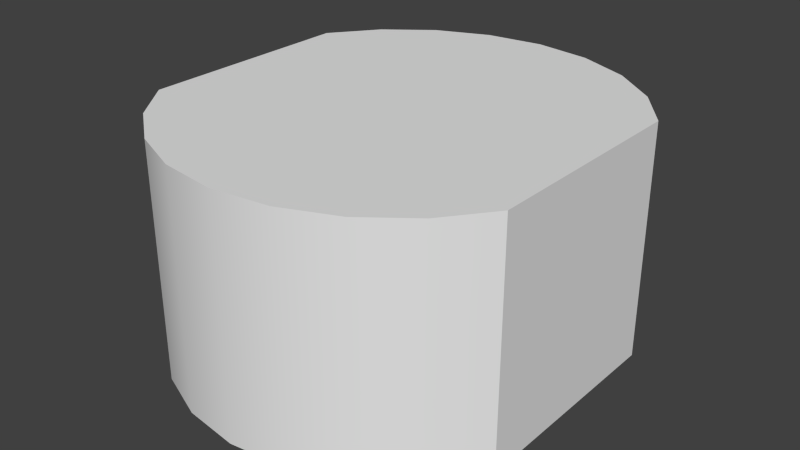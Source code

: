 # Source: mk3_rat.blend  (saved by Blender 2.71.0; exported with 4.5.12 LTS)
import bpy
from mathutils import Matrix  # noqa: F401  (used for matrix-valued properties, if any)

bpy.ops.wm.read_factory_settings(use_empty=True)
scene = bpy.context.scene
scene.name = 'Scene'

# ---- collections
col_collection_1 = bpy.data.collections.new('Collection 1'); scene.collection.children.link(col_collection_1)

# ---- materials (node trees are filled in below, after node groups)
mat_material = bpy.data.materials.new('Material')
mat_material.alpha_threshold = 0.0
mat_material.use_transparent_shadow = False
mat_material.roughness = 0.5
mat_material.line_color = (0.0, 0.0, 0.0, 1.0)

# ---- material node trees

# ---- world
world_world = bpy.data.worlds.new('World'); scene.world = world_world
world_world.color = (0.05088, 0.05088, 0.05088)
world_world.use_sun_shadow = False
world_world.sun_shadow_jitter_overblur = 0.0
world_world.cycles.sampling_method = 'MANUAL'
world_world.cycles.sample_map_resolution = 256

# ---- meshes
me_cylinder = bpy.data.meshes.new('Cylinder')
me_cylinder.from_pydata([(0.0, 1.875, -1.0), (0.0, 1.875, 1.0), (0.4853, 1.811, -1.0), (0.4853, 1.811, 1.0), (0.9375, 1.624, -1.0), (0.9375, 1.624, 1.0), (1.326, 1.326, -1.0), (1.326, 1.326, 1.0), (1.624, 0.9375, -1.0), (1.624, 0.9375, 1.0), (1.624, -0.9375, -1.0), (1.624, -0.9375, 1.0), (1.326, -1.326, -1.0), (1.326, -1.326, 1.0), (0.9375, -1.624, -1.0), (0.9375, -1.624, 1.0), (0.4853, -1.811, -1.0), (0.4853, -1.811, 1.0), (7.153e-07, -1.875, -1.0), (7.302e-07, -1.875, 1.0), (-0.4853, -1.811, -1.0), (-0.4853, -1.811, 1.0), (-0.9375, -1.624, -1.0), (-0.9375, -1.624, 1.0), (-1.326, -1.326, -1.0), (-1.326, -1.326, 1.0), (-1.624, -0.9375, -1.0), (-1.624, -0.9375, 1.0), (-0.6771, 0.9375, -1.0), (-0.6771, -0.9375, 1.0), (-0.6771, 0.9375, 1.0), (-0.6771, -0.9375, -1.0), (-1.624, 0.9375, -1.0), (-1.624, 0.9375, 1.0), (-1.326, 1.326, -1.0), (-1.326, 1.326, 1.0), (-0.9375, 1.624, -1.0), (-0.9375, 1.624, 1.0), (-0.4853, 1.811, -1.0), (-0.4853, 1.811, 1.0), (0.0, 1.875, -1.0), (0.4853, 1.811, -1.0), (0.4853, 1.811, 1.0), (0.0, 1.875, 1.0), (0.9375, 1.624, -1.0), (0.9375, 1.624, 1.0), (1.326, 1.326, -1.0), (1.326, 1.326, 1.0), (1.624, 0.9375, -1.0), (1.624, 0.9375, -1.0), (1.624, 0.9375, 1.0), (1.624, 0.9375, 1.0), (1.624, -0.9375, 1.0), (1.624, -0.9375, 1.0), (1.624, -0.9375, -1.0), (1.624, -0.9375, -1.0), (1.326, -1.326, -1.0), (1.326, -1.326, 1.0), (0.9375, -1.624, -1.0), (0.9375, -1.624, 1.0), (0.4853, -1.811, -1.0), (0.4853, -1.811, 1.0), (7.153e-07, -1.875, -1.0), (7.302e-07, -1.875, 1.0), (-0.4853, -1.811, -1.0), (-0.4853, -1.811, 1.0), (-0.9375, -1.624, -1.0), (-0.9375, -1.624, 1.0), (-1.326, -1.326, -1.0), (-1.326, -1.326, 1.0), (-1.624, -0.9375, -1.0), (-1.624, -0.9375, -1.0), (-1.624, -0.9375, 1.0), (-1.624, -0.9375, 1.0), (-0.6771, 0.9375, 1.0), (-0.6771, 0.9375, -1.0), (-0.6771, -0.9375, 1.0), (-0.6771, -0.9375, -1.0), (-1.624, 0.9375, 1.0), (-1.624, 0.9375, 1.0), (-1.624, 0.9375, -1.0), (-1.624, 0.9375, -1.0), (-1.326, 1.326, -1.0), (-1.326, 1.326, 1.0), (-0.9375, 1.624, -1.0), (-0.9375, 1.624, 1.0), (-0.4853, 1.811, -1.0), (-0.4853, 1.811, 1.0), (-1.624, -0.9375, 0.8966), (-0.6771, 0.9375, 0.8966), (-0.6771, -0.9375, 0.8966), (-1.624, 0.9375, 0.8966), (-1.624, -0.9375, -0.85), (-0.6771, 0.9375, -0.85), (-0.6771, -0.9375, -0.85), (-1.624, 0.9375, -0.85)], [], [(0, 1, 3, 2), (2, 3, 5, 4), (4, 5, 7, 6), (6, 7, 9, 8), (10, 11, 13, 12), (12, 13, 15, 14), (14, 15, 17, 16), (16, 17, 19, 18), (18, 19, 21, 20), (20, 21, 23, 22), (22, 23, 25, 24), (24, 25, 27, 26), (70, 72, 29, 77), (33, 32, 75, 30), (80, 78, 35, 34), (34, 35, 37, 36), (48, 50, 52, 54), (38, 39, 1, 0), (36, 37, 39, 38), (31, 76, 74, 28), (43, 87, 85, 83, 79, 73, 69, 67, 65, 63), (40, 41, 44, 46, 49, 55, 56, 58, 60, 62), (86, 40, 62, 64, 66, 68, 71, 81, 82, 84), (42, 43, 63, 61, 59, 57, 53, 51, 47, 45), (76, 73, 88, 90), (90, 88, 91, 89), (79, 74, 89, 91), (73, 79, 91, 88), (74, 76, 90, 89), (71, 77, 94, 92), (93, 95, 92, 94), (77, 75, 93, 94), (75, 81, 95, 93), (81, 71, 92, 95)])
me_cylinder.polygons.foreach_set('use_smooth', [1, 1, 1, 1, 1, 1, 1, 1, 1, 1, 1, 1, 0, 0, 1, 1, 0, 1, 1, 0, 0, 0, 0, 0, 0, 0, 0, 0, 0, 0, 0, 0, 0, 0])
_uv = me_cylinder.uv_layers.new(name='UVMap')
_uv.uv.foreach_set('vector', [0.2182, 0.4897, 0.2182, 0.7273, 0.1924, 0.7273, 0.1924, 0.4897, 0.1924, 0.4897, 0.1924, 0.7273, 0.1666, 0.7273, 0.1666, 0.4897, 0.1666, 0.4897, 0.1666, 0.7273, 0.1408, 0.7273, 0.1408, 0.4897, 0.8818, 0.5921, 0.8818, 0.8296, 0.856, 0.8296, 0.856, 0.5921, 0.8965, 0.213, 0.8965, 0.5024, 0.8483, 0.5024, 0.8483, 0.213, 0.2897, 0.5881, 0.2897, 0.7351, 0.2652, 0.7351, 0.2652, 0.5881, 0.2652, 0.5881, 0.2652, 0.7351, 0.2408, 0.7351, 0.2408, 0.5881, 0.2408, 0.5881, 0.2408, 0.7351, 0.2163, 0.7351, 0.2163, 0.5881, 0.2163, 0.5881, 0.2163, 0.7351, 0.1919, 0.7351, 0.1919, 0.5881, 0.1919, 0.5881, 0.1919, 0.7351, 0.1674, 0.7351, 0.1674, 0.5881, 0.1674, 0.5881, 0.1674, 0.7351, 0.1429, 0.7351, 0.1429, 0.5881, 0.8484, 0.5005, 0.8484, 0.2088, 0.8981, 0.2088, 0.8981, 0.5005, 0.594, 0.3379, 0.594, 0.5924, 0.6542, 0.5924, 0.6542, 0.3379, 0.594, 0.3379, 0.594, 0.08348, 0.6542, 0.08348, 0.6542, 0.3379, 0.8929, 0.5147, 0.8929, 0.9131, 0.8496, 0.9131, 0.8496, 0.5147, 0.1391, 0.7335, 0.1391, 0.4959, 0.165, 0.4959, 0.165, 0.7335, 0.4589, 0.7332, 0.4589, 0.9613, 0.352, 0.9613, 0.352, 0.7332, 0.1908, 0.7335, 0.1908, 0.4959, 0.2166, 0.4959, 0.2166, 0.7335, 0.165, 0.7335, 0.165, 0.4959, 0.1908, 0.4959, 0.1908, 0.7335, 0.5104, 0.3379, 0.5104, 0.5924, 0.6297, 0.5924, 0.6297, 0.3379, 0.003384, 0.5034, 0.03615, 0.495, 0.06667, 0.4703, 0.09289, 0.4312, 0.113, 0.3801, 0.113, 0.1336, 0.09289, 0.08254, 0.06667, 0.04336, 0.03615, 0.01873, 0.003385, 0.01034, 0.003068, 0.02033, 0.03609, 0.02842, 0.06685, 0.05208, 0.09325, 0.0897, 0.1135, 0.1387, 0.1132, 0.3753, 0.09289, 0.4242, 0.06642, 0.4618, 0.03561, 0.4854, 0.002563, 0.4934, 0.03844, 0.02752, 0.006789, 0.01943, 0.006789, 0.4943, 0.03844, 0.4862, 0.06794, 0.4625, 0.09326, 0.4247, 0.1127, 0.3756, 0.1127, 0.1381, 0.09326, 0.08897, 0.06794, 0.05124, 0.03619, 0.493, 0.003501, 0.5014, 0.003501, 0.01234, 0.03619, 0.02067, 0.06666, 0.0451, 0.09281, 0.08396, 0.1129, 0.1346, 0.1129, 0.3791, 0.09281, 0.4297, 0.06665, 0.4686, 0.0, 0.0, 0.0, 0.0, 0.0, 0.0, 0.0, 0.0, 0.4385, 0.2288, 0.4385, 0.1088, 0.6762, 0.1088, 0.6762, 0.2288, 0.0, 0.0, 0.0, 0.0, 0.0, 0.0, 0.0, 0.0, 0.4385, 0.09566, 0.6762, 0.09566, 0.6762, 0.1088, 0.4385, 0.1088, 0.6297, 0.5924, 0.5104, 0.5924, 0.5104, 0.5924, 0.6297, 0.5924, 0.0, 0.0, 0.0, 0.0, 0.0, 0.0, 0.0, 0.0, 0.5845, 0.6357, 0.4537, 0.6357, 0.4537, 0.3767, 0.5845, 0.3767, 0.0, 0.0, 0.0, 0.0, 0.0, 0.0, 0.0, 0.0, 0.0, 0.0, 0.0, 0.0, 0.0, 0.0, 0.0, 0.0, 0.8164, 0.449, 0.8165, 0.1211, 0.8347, 0.1209, 0.8346, 0.4488])
me_cylinder.materials.append(mat_material)
me_cylinder.use_remesh_preserve_volume = False
me_cylinder.use_remesh_preserve_attributes = False
me_cylinder.use_mirror_vertex_groups = False
me_cylinder.update()
me_cube = bpy.data.meshes.new('Cube')
me_cube.from_pydata([(-0.94, -0.94, -0.8046), (-0.94, -0.94, 0.847), (-0.94, 0.94, 0.847), (-0.94, 0.94, -0.8046), (0.94, -0.94, -0.8046), (0.94, -0.94, 0.847), (0.94, 0.94, 0.847), (0.94, 0.94, -0.8046)], [], [(0, 1, 2, 3), (4, 5, 1, 0), (2, 1, 5, 6), (3, 2, 6, 7), (7, 6, 5, 4), (3, 7, 4, 0)])
_uv = me_cube.uv_layers.new(name='UVMap')
_uv.uv.foreach_set('vector', [0.3154, 0.783, 0.3154, 0.6221, 0.4986, 0.6221, 0.4986, 0.783, 0.4595, 0.5784, 0.4595, 0.4175, 0.6428, 0.4175, 0.6428, 0.5784, 0.3895, 0.6105, 0.3895, 0.3895, 0.6105, 0.3895, 0.6105, 0.6105, 0.475, 0.566, 0.475, 0.4051, 0.6583, 0.4051, 0.6583, 0.566, 0.3154, 0.783, 0.3154, 0.6221, 0.4986, 0.6221, 0.4986, 0.783, 0.3698, 0.3697, 0.6302, 0.3697, 0.6302, 0.6302, 0.3698, 0.6302])
me_cube.materials.append(mat_material)
me_cube.use_remesh_preserve_volume = False
me_cube.use_remesh_preserve_attributes = False
me_cube.use_mirror_vertex_groups = False
me_cube.update()
me_cube_001 = bpy.data.meshes.new('Cube.001')
me_cube_001.from_pydata([(-0.1, -0.1, -0.1), (-0.1, 0.1, -0.1), (0.1, 0.1, -0.1), (0.1, -0.1, -0.1), (-0.1, -0.1, 0.1), (-0.1, 0.1, 0.1), (0.1, 0.1, 0.1), (0.1, -0.1, 0.1)], [], [(4, 5, 1, 0), (5, 6, 2, 1), (6, 7, 3, 2), (7, 4, 0, 3), (0, 1, 2, 3), (7, 6, 5, 4)])
_uv = me_cube_001.uv_layers.new(name='UVMap')
_uv.uv.foreach_set('vector', [0.8076, 0.6771, 0.8076, 0.571, 0.8342, 0.571, 0.8342, 0.6771, 0.8076, 0.6771, 0.8076, 0.571, 0.8342, 0.571, 0.8342, 0.6771, 0.8076, 0.6771, 0.8076, 0.571, 0.8342, 0.571, 0.8342, 0.6771, 0.8076, 0.6771, 0.8076, 0.571, 0.8342, 0.571, 0.8342, 0.6771, 0.8076, 0.6771, 0.8076, 0.571, 0.8342, 0.571, 0.8342, 0.6771, 0.8076, 0.6771, 0.8076, 0.571, 0.8342, 0.571, 0.8342, 0.6771])
me_cube_001.materials.append(mat_material)
me_cube_001.use_remesh_preserve_volume = False
me_cube_001.use_remesh_preserve_attributes = False
me_cube_001.use_mirror_vertex_groups = False
me_cube_001.update()
me_cylinder_001 = bpy.data.meshes.new('Cylinder.001')
me_cylinder_001.from_pydata([(0.0, 0.2, -0.25), (0.0, 0.2, 0.25), (0.05176, 0.1932, -0.25), (0.05176, 0.1932, 0.25), (0.1, 0.1732, -0.25), (0.1, 0.1732, 0.25), (0.1414, 0.1414, -0.25), (0.1414, 0.1414, 0.25), (0.1732, 0.1, -0.25), (0.1732, 0.1, 0.25), (0.1932, 0.05176, -0.25), (0.1932, 0.05176, 0.25), (0.2, 1.51e-08, -0.25), (0.2, 1.51e-08, 0.25), (0.1932, -0.05176, -0.25), (0.1932, -0.05176, 0.25), (0.1732, -0.1, -0.25), (0.1732, -0.1, 0.25), (0.1414, -0.1414, -0.25), (0.1414, -0.1414, 0.25), (0.1, -0.1732, -0.25), (0.1, -0.1732, 0.25), (0.05176, -0.1932, -0.25), (0.05176, -0.1932, 0.25), (7.788e-08, -0.2, -0.25), (7.788e-08, -0.2, 0.25), (-0.05176, -0.1932, -0.25), (-0.05176, -0.1932, 0.25), (-0.1, -0.1732, -0.25), (-0.1, -0.1732, 0.25), (-0.1414, -0.1414, -0.25), (-0.1414, -0.1414, 0.25), (-0.1732, -0.1, -0.25), (-0.1732, -0.1, 0.25), (-0.1932, -0.05176, -0.25), (-0.1932, -0.05176, 0.25), (-0.2, -9.298e-08, -0.25), (-0.2, -9.298e-08, 0.25), (-0.1932, 0.05176, -0.25), (-0.1932, 0.05176, 0.25), (-0.1732, 0.1, -0.25), (-0.1732, 0.1, 0.25), (-0.1414, 0.1414, -0.25), (-0.1414, 0.1414, 0.25), (-0.1, 0.1732, -0.25), (-0.1, 0.1732, 0.25), (-0.05176, 0.1932, -0.25), (-0.05176, 0.1932, 0.25), (0.0, 0.2, -0.25), (0.05176, 0.1932, -0.25), (0.05176, 0.1932, 0.25), (0.0, 0.2, 0.25), (0.1, 0.1732, -0.25), (0.1, 0.1732, 0.25), (0.1414, 0.1414, -0.25), (0.1414, 0.1414, 0.25), (0.1732, 0.1, -0.25), (0.1732, 0.1, 0.25), (0.1932, 0.05176, -0.25), (0.1932, 0.05176, 0.25), (0.2, 1.51e-08, -0.25), (0.2, 1.51e-08, 0.25), (0.1932, -0.05176, -0.25), (0.1932, -0.05176, 0.25), (0.1732, -0.1, -0.25), (0.1732, -0.1, 0.25), (0.1414, -0.1414, -0.25), (0.1414, -0.1414, 0.25), (0.1, -0.1732, -0.25), (0.1, -0.1732, 0.25), (0.05176, -0.1932, -0.25), (0.05176, -0.1932, 0.25), (7.788e-08, -0.2, -0.25), (7.788e-08, -0.2, 0.25), (-0.05176, -0.1932, -0.25), (-0.05176, -0.1932, 0.25), (-0.1, -0.1732, -0.25), (-0.1, -0.1732, 0.25), (-0.1414, -0.1414, -0.25), (-0.1414, -0.1414, 0.25), (-0.1732, -0.1, -0.25), (-0.1732, -0.1, 0.25), (-0.1932, -0.05176, -0.25), (-0.1932, -0.05176, 0.25), (-0.2, -9.298e-08, -0.25), (-0.2, -9.298e-08, 0.25), (-0.1932, 0.05176, -0.25), (-0.1932, 0.05176, 0.25), (-0.1732, 0.1, -0.25), (-0.1732, 0.1, 0.25), (-0.1414, 0.1414, -0.25), (-0.1414, 0.1414, 0.25), (-0.1, 0.1732, -0.25), (-0.1, 0.1732, 0.25), (-0.05176, 0.1932, -0.25), (-0.05176, 0.1932, 0.25)], [], [(0, 1, 3, 2), (2, 3, 5, 4), (4, 5, 7, 6), (6, 7, 9, 8), (8, 9, 11, 10), (10, 11, 13, 12), (12, 13, 15, 14), (14, 15, 17, 16), (16, 17, 19, 18), (18, 19, 21, 20), (20, 21, 23, 22), (22, 23, 25, 24), (24, 25, 27, 26), (26, 27, 29, 28), (28, 29, 31, 30), (30, 31, 33, 32), (32, 33, 35, 34), (34, 35, 37, 36), (36, 37, 39, 38), (38, 39, 41, 40), (40, 41, 43, 42), (42, 43, 45, 44), (50, 51, 47, 93, 91, 89, 87, 85, 83, 81, 79, 77, 75, 73, 71, 69, 67, 65, 63, 61, 59, 57, 55, 53), (46, 95, 1, 0), (44, 45, 95, 46), (48, 49, 52, 54, 56, 58, 60, 62, 64, 66, 68, 70, 72, 74, 76, 78, 80, 82, 84, 86, 88, 90, 92, 94)])
me_cylinder_001.polygons.foreach_set('use_smooth', [True] * 26)
_uv = me_cylinder_001.uv_layers.new(name='UVMap')
_uv.uv.foreach_set('vector', [0.4154, 0.4882, 0.4703, 0.4805, 0.4699, 0.4793, 0.4188, 0.5009, 0.4188, 0.5009, 0.4699, 0.4793, 0.4691, 0.4782, 0.4254, 0.5122, 0.4254, 0.5122, 0.4691, 0.4782, 0.468, 0.4773, 0.4346, 0.5215, 0.4346, 0.5215, 0.468, 0.4773, 0.4668, 0.4767, 0.446, 0.5281, 0.446, 0.5281, 0.4668, 0.4767, 0.4654, 0.4765, 0.4586, 0.5315, 0.4586, 0.5315, 0.4654, 0.4765, 0.464, 0.4766, 0.4717, 0.5315, 0.4717, 0.5315, 0.464, 0.4766, 0.4627, 0.477, 0.4843, 0.5281, 0.4843, 0.5281, 0.4627, 0.477, 0.4615, 0.4778, 0.4956, 0.5215, 0.4956, 0.5215, 0.4615, 0.4778, 0.4606, 0.4788, 0.5049, 0.5122, 0.5049, 0.5122, 0.4606, 0.4788, 0.46, 0.48, 0.5114, 0.5009, 0.5114, 0.5009, 0.46, 0.48, 0.4598, 0.4813, 0.5148, 0.4882, 0.5148, 0.4882, 0.4598, 0.4813, 0.4599, 0.4826, 0.5148, 0.4751, 0.5148, 0.4751, 0.4599, 0.4826, 0.4604, 0.4839, 0.5114, 0.4624, 0.5114, 0.4624, 0.4604, 0.4839, 0.4611, 0.485, 0.5049, 0.451, 0.5049, 0.451, 0.4611, 0.485, 0.4622, 0.4859, 0.4956, 0.4417, 0.4956, 0.4417, 0.4622, 0.4859, 0.4635, 0.4865, 0.4843, 0.4352, 0.4843, 0.4352, 0.4635, 0.4865, 0.4648, 0.4868, 0.4716, 0.4318, 0.4716, 0.4318, 0.4648, 0.4868, 0.4662, 0.4867, 0.4585, 0.4318, 0.4585, 0.4318, 0.4662, 0.4867, 0.4675, 0.4862, 0.4459, 0.4352, 0.4459, 0.4352, 0.4675, 0.4862, 0.4687, 0.4854, 0.4346, 0.4417, 0.4346, 0.4417, 0.4687, 0.4854, 0.4696, 0.4844, 0.4253, 0.451, 0.4253, 0.451, 0.4696, 0.4844, 0.4702, 0.4832, 0.4188, 0.4624, 0.5403, 0.5217, 0.5344, 0.5217, 0.5287, 0.5202, 0.5235, 0.5172, 0.5193, 0.513, 0.5164, 0.5079, 0.5148, 0.5022, 0.5148, 0.4963, 0.5164, 0.4906, 0.5193, 0.4854, 0.5235, 0.4813, 0.5287, 0.4783, 0.5344, 0.4768, 0.5403, 0.4768, 0.546, 0.4783, 0.5511, 0.4813, 0.5553, 0.4854, 0.5583, 0.4906, 0.5598, 0.4963, 0.5598, 0.5022, 0.5583, 0.5079, 0.5553, 0.513, 0.5511, 0.5172, 0.546, 0.5202, 0.4154, 0.4751, 0.4704, 0.4819, 0.4703, 0.4805, 0.4154, 0.4882, 0.4188, 0.4624, 0.4702, 0.4832, 0.4704, 0.4819, 0.4154, 0.4751, 0.5235, 0.4363, 0.5287, 0.4333, 0.5344, 0.4318, 0.5403, 0.4318, 0.546, 0.4333, 0.5511, 0.4363, 0.5553, 0.4404, 0.5583, 0.4456, 0.5598, 0.4513, 0.5598, 0.4572, 0.5583, 0.4629, 0.5553, 0.468, 0.5511, 0.4722, 0.546, 0.4752, 0.5403, 0.4767, 0.5344, 0.4767, 0.5287, 0.4752, 0.5235, 0.4722, 0.5193, 0.468, 0.5164, 0.4629, 0.5148, 0.4572, 0.5148, 0.4513, 0.5164, 0.4456, 0.5193, 0.4404])
me_cylinder_001.materials.append(mat_material)
me_cylinder_001.use_remesh_preserve_volume = False
me_cylinder_001.use_remesh_preserve_attributes = False
me_cylinder_001.use_mirror_vertex_groups = False
me_cylinder_001.update()
me_cone = bpy.data.meshes.new('Cone')
me_cone.from_pydata([(0.0, 0.2, -0.1), (0.05176, 0.1932, -0.1), (0.1, 0.1732, -0.1), (0.1414, 0.1414, -0.1), (0.1732, 0.1, -0.1), (0.1932, 0.05176, -0.1), (0.2, 1.51e-08, -0.1), (0.1932, -0.05176, -0.1), (0.1732, -0.1, -0.1), (0.0, 0.0, 0.1), (0.1414, -0.1414, -0.1), (0.1, -0.1732, -0.1), (0.05176, -0.1932, -0.1), (7.788e-08, -0.2, -0.1), (-0.05176, -0.1932, -0.1), (-0.1, -0.1732, -0.1), (-0.1414, -0.1414, -0.1), (-0.1732, -0.1, -0.1), (-0.1932, -0.05176, -0.1), (-0.2, -9.298e-08, -0.1), (-0.1932, 0.05176, -0.1), (-0.1732, 0.1, -0.1), (-0.1414, 0.1414, -0.1), (-0.1, 0.1732, -0.1), (-0.05176, 0.1932, -0.1), (0.5706, -0.1854, -0.1), (0.5438, -0.2536, -0.1), (1.159e-08, 4.305e-08, 0.1), (-0.1854, -0.5706, -0.1), (-0.2536, -0.5438, -0.1), (-0.5706, 0.1854, -0.1), (-0.5438, 0.2536, -0.1), (0.1854, 0.5706, -0.1), (0.2536, 0.5438, -0.1)], [], [(18, 17, 30, 31), (0, 9, 1), (22, 9, 23), (21, 9, 22), (20, 9, 21), (19, 9, 20), (18, 9, 19), (9, 5, 26, 27), (16, 9, 17), (15, 9, 16), (14, 9, 15), (13, 9, 14), (12, 9, 13), (4, 9, 27, 25), (10, 9, 11), (8, 9, 10), (7, 9, 8), (6, 9, 7), (5, 9, 6), (24, 23, 32, 33), (3, 9, 4), (2, 9, 3), (24, 9, 0), (1, 9, 2), (0, 1, 2, 3, 4, 5, 6, 7, 8, 10, 11, 12, 13, 14, 15, 16, 17, 18, 19, 20, 21, 22, 23, 24), (32, 27, 33), (30, 27, 31), (28, 27, 29), (25, 27, 26), (11, 9, 27, 28), (9, 12, 29, 27), (12, 11, 28, 29), (17, 9, 27, 30), (9, 18, 31, 27), (5, 4, 25, 26), (23, 9, 27, 32), (9, 24, 33, 27)])
_uv = me_cone.uv_layers.new(name='UVMap')
_uv.uv.foreach_set('vector', [0.8657, 0.5803, 0.8658, 0.5688, 0.8628, 0.5764, 0.8628, 0.5758, 0.8706, 0.6407, 0.8659, 0.5897, 0.8703, 0.6256, 0.8638, 0.6295, 0.8694, 0.5893, 0.8636, 0.6445, 0.8642, 0.6159, 0.8694, 0.5893, 0.8638, 0.6295, 0.8646, 0.6036, 0.8694, 0.5893, 0.8642, 0.6159, 0.865, 0.5918, 0.8694, 0.5893, 0.8646, 0.6036, 0.8657, 0.5803, 0.8694, 0.5893, 0.865, 0.5918, 0.8653, 0.5665, 0.8688, 0.5743, 0.8717, 0.5782, 0.8663, 0.5788, 0.8652, 0.5561, 0.8686, 0.5662, 0.8658, 0.5688, 0.865, 0.5432, 0.8686, 0.5662, 0.8652, 0.5561, 0.8648, 0.53, 0.8686, 0.5662, 0.865, 0.5432, 0.8647, 0.5163, 0.8686, 0.5662, 0.8648, 0.53, 0.8648, 0.5018, 0.8686, 0.5662, 0.8647, 0.5163, 0.8687, 0.5858, 0.8659, 0.5897, 0.8663, 0.5788, 0.8717, 0.5777, 0.8706, 0.5263, 0.8653, 0.5665, 0.8708, 0.5126, 0.8703, 0.5389, 0.8653, 0.5665, 0.8706, 0.5263, 0.8699, 0.551, 0.8653, 0.5665, 0.8703, 0.5389, 0.8694, 0.5627, 0.8653, 0.5665, 0.8699, 0.551, 0.8688, 0.5743, 0.8653, 0.5665, 0.8694, 0.5627, 0.8703, 0.6567, 0.8636, 0.6445, 0.8687, 0.8513, 0.8668, 0.8383, 0.8693, 0.5984, 0.8659, 0.5897, 0.8687, 0.5858, 0.8698, 0.6113, 0.8659, 0.5897, 0.8693, 0.5984, 0.8703, 0.6567, 0.8659, 0.5897, 0.8706, 0.6407, 0.8703, 0.6256, 0.8659, 0.5897, 0.8698, 0.6113, 0.8706, 0.6407, 0.8703, 0.6256, 0.8698, 0.6113, 0.8693, 0.5984, 0.8687, 0.5858, 0.8688, 0.5743, 0.8694, 0.5627, 0.8699, 0.551, 0.8703, 0.5389, 0.8706, 0.5263, 0.8708, 0.5126, 0.8648, 0.5018, 0.8647, 0.5163, 0.8648, 0.53, 0.865, 0.5432, 0.8652, 0.5561, 0.8658, 0.5688, 0.8657, 0.5803, 0.865, 0.5918, 0.8646, 0.6036, 0.8642, 0.6159, 0.8638, 0.6295, 0.8636, 0.6445, 0.8703, 0.6567, 0.8687, 0.8513, 0.8682, 0.5957, 0.8668, 0.8383, 0.8628, 0.5764, 0.8683, 0.5767, 0.8628, 0.5758, 0.8661, 0.3093, 0.8665, 0.5605, 0.8679, 0.3224, 0.8717, 0.5777, 0.8663, 0.5788, 0.8717, 0.5782, 0.8708, 0.5126, 0.8653, 0.5665, 0.8665, 0.5605, 0.8661, 0.3093, 0.8686, 0.5662, 0.8648, 0.5018, 0.8679, 0.3224, 0.8665, 0.5605, 0.8648, 0.5018, 0.8708, 0.5126, 0.8661, 0.3093, 0.8679, 0.3224, 0.8658, 0.5688, 0.8686, 0.5662, 0.8683, 0.5767, 0.8628, 0.5764, 0.8694, 0.5893, 0.8657, 0.5803, 0.8628, 0.5758, 0.8683, 0.5767, 0.8688, 0.5743, 0.8687, 0.5858, 0.8717, 0.5777, 0.8717, 0.5782, 0.8636, 0.6445, 0.8694, 0.5893, 0.8682, 0.5957, 0.8687, 0.8513, 0.8659, 0.5897, 0.8703, 0.6567, 0.8668, 0.8383, 0.8682, 0.5957])
me_cone.materials.append(mat_material)
me_cone.use_remesh_preserve_volume = False
me_cone.use_remesh_preserve_attributes = False
me_cone.use_mirror_vertex_groups = False
me_cone.update()

# ---- objects
ob_cylinder = bpy.data.objects.new('Cylinder', me_cylinder)
ob_empty = bpy.data.objects.new('Empty', None)
ob_cube = bpy.data.objects.new('Cube', me_cube)
ob_cube_001 = bpy.data.objects.new('Cube.001', me_cube_001)
ob_cylinder_001 = bpy.data.objects.new('Cylinder.001', me_cylinder_001)
ob_empty_001 = bpy.data.objects.new('Empty.001', None)
ob_cone = bpy.data.objects.new('Cone', me_cone)

# ---- transforms, parenting, visibility, modifiers, constraints
ob_cylinder.location = (0.0, 0.0, 0.0)
ob_cylinder.lineart.crease_threshold = 0.0
ob_empty.parent = ob_cylinder
ob_empty.location = (-1.6, 0.94, 0.0)
ob_empty.empty_image_offset = (0.0, 0.0)
ob_empty.lineart.crease_threshold = 0.0
ob_cube.parent = ob_empty
ob_cube.matrix_parent_inverse = Matrix(((1.0, 0.0, 0.0, 1.6), (0.0, 1.0, 0.0, -0.94), (0.0, 0.0, 1.0, 0.0), (0.0, 0.0, 0.0, 1.0)))
ob_cube.location = (-1.57, 0.0, 0.0)
ob_cube.scale = (0.05, 1.0, 1.06)
ob_cube.lineart.crease_threshold = 0.0
ob_cube_001.parent = ob_cube
ob_cube_001.matrix_parent_inverse = Matrix(((-1.248e-05, -20.0, 0.0, 18.2), (1.0, -4.768e-07, 0.0, 2.54), (0.0, 0.0, 0.9434, 0.0), (0.0, 0.0, 0.0, 1.0)))
ob_cube_001.location = (-2.78, 0.67, 0.0)
ob_cube_001.scale = (1.0, 2.0, 1.0)
ob_cube_001.lineart.crease_threshold = 0.0
ob_cylinder_001.parent = ob_cube_001
ob_cylinder_001.matrix_parent_inverse = Matrix(((1.0, -1.629e-07, 0.0, 2.78), (0.0, 0.5, 0.0, -0.335), (0.0, 0.0, 1.0, 0.0), (0.0, 0.0, 0.0, 1.0)))
ob_cylinder_001.location = (-2.8, 0.28, 0.0)
ob_cylinder_001.lineart.crease_threshold = 0.0
ob_empty_001.parent = ob_cylinder_001
ob_empty_001.matrix_parent_inverse = Matrix(((1.0, 0.0, 0.0, 2.8), (1.49e-08, 1.0, 0.0, -0.28), (0.0, 0.0, 1.0, 0.0), (0.0, 0.0, 0.0, 1.0)))
ob_empty_001.location = (-2.789, 0.2893, 0.2473)
ob_empty_001.empty_image_offset = (0.0, 0.0)
ob_empty_001.lineart.crease_threshold = 0.0
ob_cone.parent = ob_empty_001
ob_cone.matrix_parent_inverse = Matrix(((1.0, 0.0, 0.0, 2.789), (0.0, 1.0, 0.0, -0.2893), (0.0, 0.0, 1.0, -0.2473), (0.0, 0.0, 0.0, 1.0)))
ob_cone.location = (-2.8, 0.28, 0.35)
ob_cone.lineart.crease_threshold = 0.0

# ---- collection membership
col_collection_1.objects.link(ob_cylinder)
col_collection_1.objects.link(ob_empty)
col_collection_1.objects.link(ob_cube)
col_collection_1.objects.link(ob_cube_001)
col_collection_1.objects.link(ob_cylinder_001)
col_collection_1.objects.link(ob_empty_001)
col_collection_1.objects.link(ob_cone)

# ---- scene / render settings (as saved in the file)
scene.frame_start = 1; scene.frame_end = 250; scene.frame_set(1)
scene.render.engine = 'BLENDER_EEVEE_NEXT'
scene.render.resolution_percentage = 50
scene.render.dither_intensity = 0.0
scene.cycles.use_denoising = False
scene.cycles.samples = 10
scene.cycles.sampling_pattern = 'TABULATED_SOBOL'
scene.cycles.light_sampling_threshold = 0.0
scene.cycles.use_adaptive_sampling = False
scene.cycles.use_light_tree = False
scene.cycles.blur_glossy = 0.0
scene.cycles.volume_bounces = 1
scene.cycles.pixel_filter_type = 'GAUSSIAN'
scene.cycles.sample_clamp_indirect = 0.0
scene.view_settings.view_transform = 'Standard'
bpy.context.view_layer.update()

# ---- added for rendering (the .blend has no active camera and no usable light): camera, sun
cam_auto = bpy.data.cameras.new('AutoCamera')
cam_auto.lens = 50.0
cam_auto.sensor_width = 36.0
cam_auto.clip_end = 1000.0
ob_auto_camera = bpy.data.objects.new('AutoCamera', cam_auto)
scene.collection.objects.link(ob_auto_camera)
ob_auto_camera.location = (4.94882, -5.93858, 3.95905)
ob_auto_camera.rotation_euler = (1.09748, -7.21219e-08, 0.694738)
scene.camera = ob_auto_camera
light_auto_sun = bpy.data.lights.new('AutoSun', 'SUN')
light_auto_sun.energy = 3.0
light_auto_sun.angle = 0.0523599
ob_auto_sun = bpy.data.objects.new('AutoSun', light_auto_sun)
scene.collection.objects.link(ob_auto_sun)
ob_auto_sun.rotation_euler = (0.872665, 0.174533, 0.523599)
bpy.context.view_layer.update()
